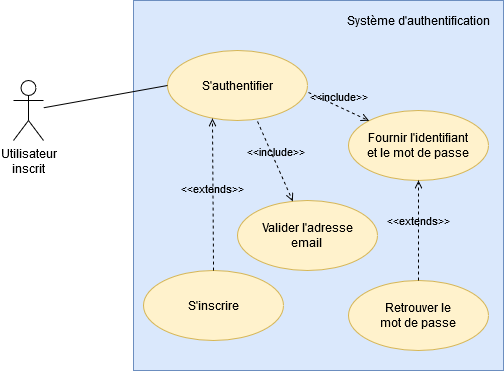

The diagram above was exported from draw.io. Its source (the exported page's mxGraphModel, read from the mxfile embedded in the PNG):
<mxGraphModel dx="780" dy="785" grid="1" gridSize="10" guides="1" tooltips="1" connect="1" arrows="1" fold="1" page="1" pageScale="1" pageWidth="827" pageHeight="1169" math="0" shadow="0">
  <root>
    <mxCell id="0" />
    <mxCell id="1" parent="0" />
    <mxCell id="GvEYC4kVG6Oesq9A2FNY-1" value="" style="rounded=0;whiteSpace=wrap;html=1;fillColor=#dae8fc;strokeColor=#6c8ebf;" parent="1" vertex="1">
      <mxGeometry x="240" y="140" width="370" height="370" as="geometry" />
    </mxCell>
    <mxCell id="GvEYC4kVG6Oesq9A2FNY-2" value="Système d'authentification" style="text;html=1;strokeColor=none;fillColor=none;align=center;verticalAlign=middle;whiteSpace=wrap;rounded=0;" parent="1" vertex="1">
      <mxGeometry x="450" y="150" width="150" height="20" as="geometry" />
    </mxCell>
    <mxCell id="GvEYC4kVG6Oesq9A2FNY-3" value="&lt;div&gt;Utilisateur&lt;/div&gt;&lt;div&gt;inscrit&lt;br&gt;&lt;/div&gt;" style="shape=umlActor;verticalLabelPosition=bottom;verticalAlign=top;html=1;outlineConnect=0;" parent="1" vertex="1">
      <mxGeometry x="120" y="220" width="30" height="60" as="geometry" />
    </mxCell>
    <mxCell id="GvEYC4kVG6Oesq9A2FNY-4" value="S'authentifier" style="ellipse;whiteSpace=wrap;html=1;fillColor=#fff2cc;strokeColor=#d6b656;" parent="1" vertex="1">
      <mxGeometry x="274" y="190" width="140" height="70" as="geometry" />
    </mxCell>
    <mxCell id="GvEYC4kVG6Oesq9A2FNY-5" value="" style="endArrow=none;html=1;entryX=0;entryY=0.5;entryDx=0;entryDy=0;" parent="1" source="GvEYC4kVG6Oesq9A2FNY-3" target="GvEYC4kVG6Oesq9A2FNY-4" edge="1">
      <mxGeometry width="50" height="50" relative="1" as="geometry">
        <mxPoint x="230" y="380" as="sourcePoint" />
        <mxPoint x="280" y="330" as="targetPoint" />
      </mxGeometry>
    </mxCell>
    <mxCell id="GvEYC4kVG6Oesq9A2FNY-6" value="&lt;div&gt;Fournir l'identifiant &lt;br&gt;&lt;/div&gt;&lt;div&gt;et le mot de passe&lt;br&gt;&lt;/div&gt;" style="ellipse;whiteSpace=wrap;html=1;fillColor=#fff2cc;strokeColor=#d6b656;" parent="1" vertex="1">
      <mxGeometry x="455" y="250" width="140" height="70" as="geometry" />
    </mxCell>
    <mxCell id="GvEYC4kVG6Oesq9A2FNY-7" value="S'inscrire" style="ellipse;whiteSpace=wrap;html=1;fillColor=#fff2cc;strokeColor=#d6b656;" parent="1" vertex="1">
      <mxGeometry x="250" y="410" width="140" height="70" as="geometry" />
    </mxCell>
    <mxCell id="GvEYC4kVG6Oesq9A2FNY-8" value="&lt;div&gt;&amp;lt;&amp;lt;extends&amp;gt;&amp;gt;&lt;/div&gt;" style="html=1;verticalAlign=bottom;labelBackgroundColor=none;endArrow=open;endFill=0;dashed=1;exitX=0.5;exitY=0;exitDx=0;exitDy=0;entryX=0.321;entryY=0.971;entryDx=0;entryDy=0;entryPerimeter=0;" parent="1" source="GvEYC4kVG6Oesq9A2FNY-7" target="GvEYC4kVG6Oesq9A2FNY-4" edge="1">
      <mxGeometry x="-0.0588" width="160" relative="1" as="geometry">
        <mxPoint x="380" y="340" as="sourcePoint" />
        <mxPoint x="540" y="340" as="targetPoint" />
        <mxPoint as="offset" />
      </mxGeometry>
    </mxCell>
    <mxCell id="GvEYC4kVG6Oesq9A2FNY-9" value="&amp;lt;&amp;lt;include&amp;gt;&amp;gt;" style="html=1;verticalAlign=bottom;labelBackgroundColor=none;endArrow=open;endFill=0;dashed=1;exitX=1.007;exitY=0.6;exitDx=0;exitDy=0;entryX=0;entryY=0;entryDx=0;entryDy=0;exitPerimeter=0;" parent="1" source="GvEYC4kVG6Oesq9A2FNY-4" target="GvEYC4kVG6Oesq9A2FNY-6" edge="1">
      <mxGeometry width="160" relative="1" as="geometry">
        <mxPoint x="320" y="370" as="sourcePoint" />
        <mxPoint x="480" y="370" as="targetPoint" />
      </mxGeometry>
    </mxCell>
    <mxCell id="GvEYC4kVG6Oesq9A2FNY-10" value="&lt;div&gt;Retrouver le &lt;br&gt;&lt;/div&gt;&lt;div&gt;mot de passe&lt;br&gt;&lt;/div&gt;" style="ellipse;whiteSpace=wrap;html=1;fillColor=#fff2cc;strokeColor=#d6b656;" parent="1" vertex="1">
      <mxGeometry x="455" y="420" width="140" height="70" as="geometry" />
    </mxCell>
    <mxCell id="GvEYC4kVG6Oesq9A2FNY-11" value="&amp;lt;&amp;lt;extends&amp;gt;&amp;gt;" style="html=1;verticalAlign=bottom;labelBackgroundColor=none;endArrow=open;endFill=0;dashed=1;exitX=0.5;exitY=0;exitDx=0;exitDy=0;entryX=0.5;entryY=1;entryDx=0;entryDy=0;" parent="1" source="GvEYC4kVG6Oesq9A2FNY-10" target="GvEYC4kVG6Oesq9A2FNY-6" edge="1">
      <mxGeometry width="160" relative="1" as="geometry">
        <mxPoint x="470" y="340" as="sourcePoint" />
        <mxPoint x="630" y="340" as="targetPoint" />
        <mxPoint as="offset" />
      </mxGeometry>
    </mxCell>
    <mxCell id="GvEYC4kVG6Oesq9A2FNY-12" value="&lt;div&gt;Valider l'adresse&lt;/div&gt;&lt;div&gt;email&lt;br&gt;&lt;/div&gt;" style="ellipse;whiteSpace=wrap;html=1;fillColor=#fff2cc;strokeColor=#d6b656;" parent="1" vertex="1">
      <mxGeometry x="344" y="340" width="140" height="70" as="geometry" />
    </mxCell>
    <mxCell id="GvEYC4kVG6Oesq9A2FNY-13" value="&amp;lt;&amp;lt;include&amp;gt;&amp;gt;" style="html=1;verticalAlign=bottom;labelBackgroundColor=none;endArrow=open;endFill=0;dashed=1;exitX=0.643;exitY=1.014;exitDx=0;exitDy=0;exitPerimeter=0;" parent="1" source="GvEYC4kVG6Oesq9A2FNY-4" target="GvEYC4kVG6Oesq9A2FNY-12" edge="1">
      <mxGeometry width="160" relative="1" as="geometry">
        <mxPoint x="380" y="310" as="sourcePoint" />
        <mxPoint x="540" y="310" as="targetPoint" />
      </mxGeometry>
    </mxCell>
  </root>
</mxGraphModel>